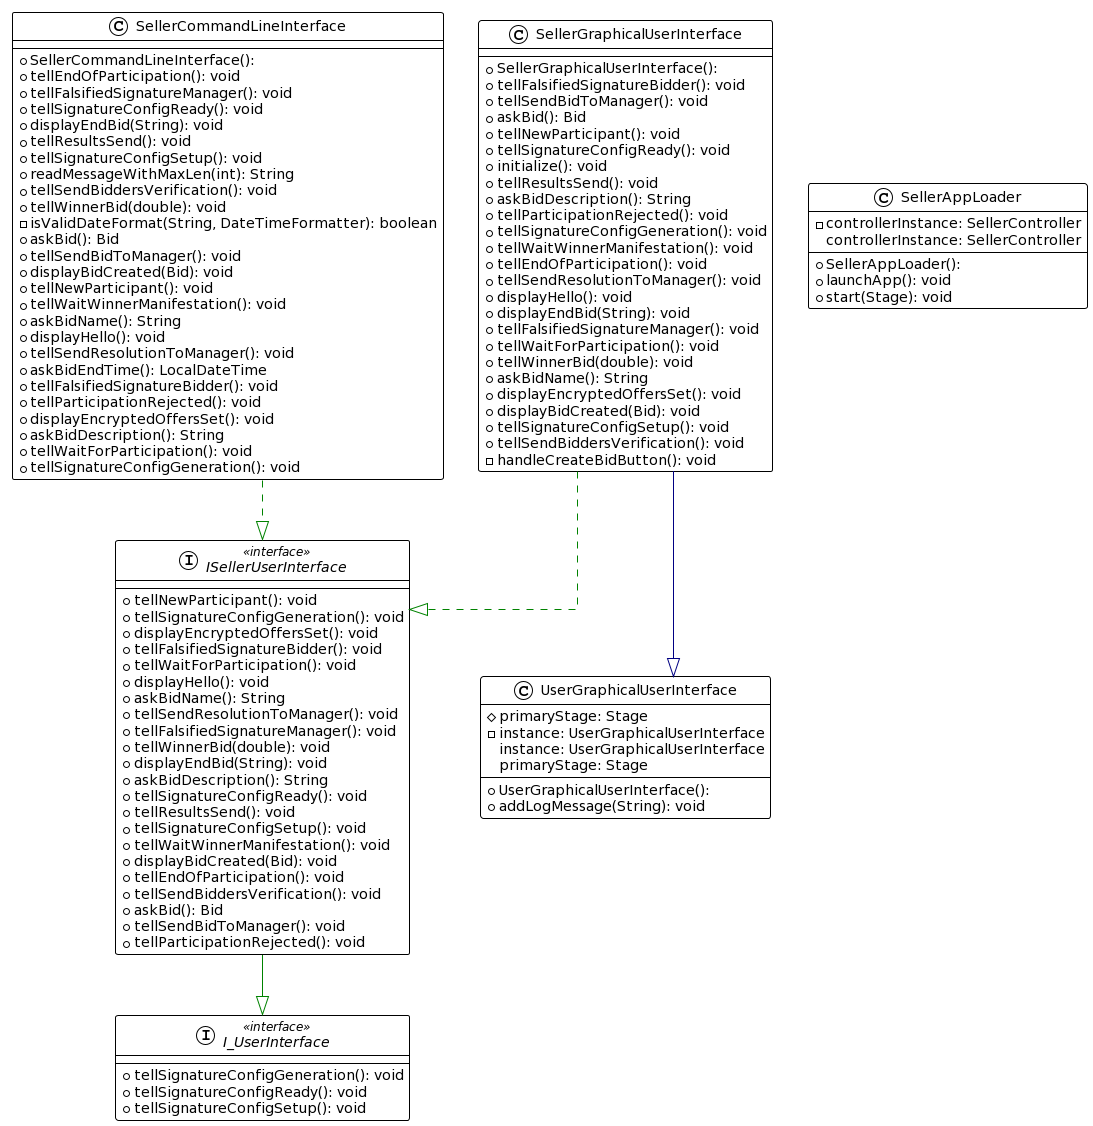

The diagram above was rendered by PlantUML. Its source (embedded in the PNG):
@startuml
!theme plain
top to bottom direction
skinparam linetype ortho

interface ISellerUserInterface << interface >> {
  + tellNewParticipant(): void
  + tellSignatureConfigGeneration(): void
  + displayEncryptedOffersSet(): void
  + tellFalsifiedSignatureBidder(): void
  + tellWaitForParticipation(): void
  + displayHello(): void
  + askBidName(): String
  + tellSendResolutionToManager(): void
  + tellFalsifiedSignatureManager(): void
  + tellWinnerBid(double): void
  + displayEndBid(String): void
  + askBidDescription(): String
  + tellSignatureConfigReady(): void
  + tellResultsSend(): void
  + tellSignatureConfigSetup(): void
  + tellWaitWinnerManifestation(): void
  + displayBidCreated(Bid): void
  + tellEndOfParticipation(): void
  + tellSendBiddersVerification(): void
  + askBid(): Bid
  + tellSendBidToManager(): void
  + tellParticipationRejected(): void
}
interface I_UserInterface << interface >> {
  + tellSignatureConfigGeneration(): void
  + tellSignatureConfigReady(): void
  + tellSignatureConfigSetup(): void
}
class SellerAppLoader {
  + SellerAppLoader(): 
  - controllerInstance: SellerController
  + launchApp(): void
  + start(Stage): void
   controllerInstance: SellerController
}
class SellerCommandLineInterface {
  + SellerCommandLineInterface(): 
  + tellEndOfParticipation(): void
  + tellFalsifiedSignatureManager(): void
  + tellSignatureConfigReady(): void
  + displayEndBid(String): void
  + tellResultsSend(): void
  + tellSignatureConfigSetup(): void
  + readMessageWithMaxLen(int): String
  + tellSendBiddersVerification(): void
  + tellWinnerBid(double): void
  - isValidDateFormat(String, DateTimeFormatter): boolean
  + askBid(): Bid
  + tellSendBidToManager(): void
  + displayBidCreated(Bid): void
  + tellNewParticipant(): void
  + tellWaitWinnerManifestation(): void
  + askBidName(): String
  + displayHello(): void
  + tellSendResolutionToManager(): void
  + askBidEndTime(): LocalDateTime
  + tellFalsifiedSignatureBidder(): void
  + tellParticipationRejected(): void
  + displayEncryptedOffersSet(): void
  + askBidDescription(): String
  + tellWaitForParticipation(): void
  + tellSignatureConfigGeneration(): void
}
class SellerGraphicalUserInterface {
  + SellerGraphicalUserInterface(): 
  + tellFalsifiedSignatureBidder(): void
  + tellSendBidToManager(): void
  + askBid(): Bid
  + tellNewParticipant(): void
  + tellSignatureConfigReady(): void
  + initialize(): void
  + tellResultsSend(): void
  + askBidDescription(): String
  + tellParticipationRejected(): void
  + tellSignatureConfigGeneration(): void
  + tellWaitWinnerManifestation(): void
  + tellEndOfParticipation(): void
  + tellSendResolutionToManager(): void
  + displayHello(): void
  + displayEndBid(String): void
  + tellFalsifiedSignatureManager(): void
  + tellWaitForParticipation(): void
  + tellWinnerBid(double): void
  + askBidName(): String
  + displayEncryptedOffersSet(): void
  + displayBidCreated(Bid): void
  + tellSignatureConfigSetup(): void
  + tellSendBiddersVerification(): void
  - handleCreateBidButton(): void
}
class UserGraphicalUserInterface {
  + UserGraphicalUserInterface(): 
  # primaryStage: Stage
  - instance: UserGraphicalUserInterface
  + addLogMessage(String): void
   instance: UserGraphicalUserInterface
   primaryStage: Stage
}

ISellerUserInterface          -[#008200,plain]-^  I_UserInterface              
SellerCommandLineInterface    -[#008200,dashed]-^  ISellerUserInterface         
SellerGraphicalUserInterface  -[#008200,dashed]-^  ISellerUserInterface         
SellerGraphicalUserInterface  -[#000082,plain]-^  UserGraphicalUserInterface
@enduml